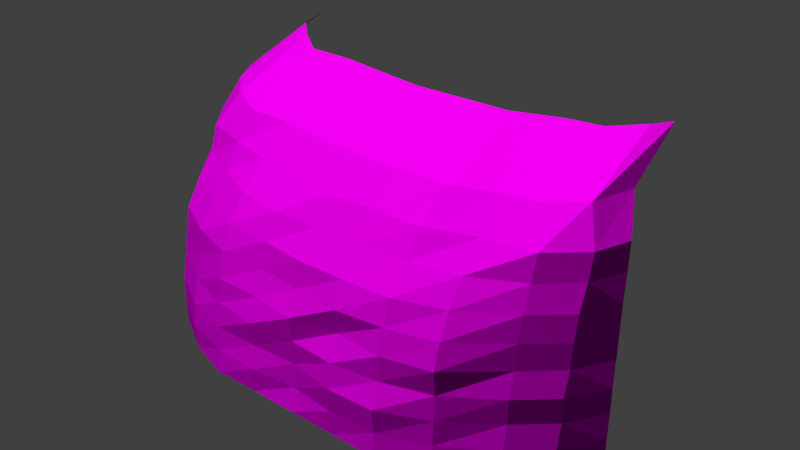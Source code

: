 # Source: decoration_rock_cliff_6.blend  (saved by Blender 2.70.0; exported with 4.5.12 LTS)
import bpy
from mathutils import Matrix  # noqa: F401  (used for matrix-valued properties, if any)

bpy.ops.wm.read_factory_settings(use_empty=True)
scene = bpy.context.scene
scene.name = 'Scene'

# ---- collections
col_collection_1 = bpy.data.collections.new('Collection 1'); scene.collection.children.link(col_collection_1)

# ---- images (referenced by path relative to the original .blend; pixels are not part of the script)
import os
ASSET_DIR = os.environ.get("B2B_ASSET_DIR", "")  # directory of the original .blend (textures are referenced by path, not embedded)
HERE = os.path.dirname(os.path.abspath(__file__))  # packed textures are extracted next to this script under _unpacked/

def load_image(name, relpath, width, height, colorspace="sRGB"):
    """Load a texture the original file referenced (path relative to the .blend, or extracted next to this script)."""
    p = next((c for c in (os.path.join(HERE, relpath), os.path.join(ASSET_DIR, relpath)) if relpath and os.path.exists(c)), "")
    if p:
        img = bpy.data.images.load(p, check_existing=True)
        img.name = name
    else:  # same state as the original file: an image datablock whose file is absent (Cycles renders it pink)
        img = bpy.data.images.new(name, width, height)
        img.source = "FILE"
        img.filepath = "//" + (relpath or name)
    img.colorspace_settings.name = colorspace
    return img
img_decoration_rock_cliff_5_diffuse_jpg = load_image('decoration_rock_cliff_5_diffuse.jpg', 'Texturen/decoration_rock_cliff_5_diffuse.jpg', 1024, 1024, 'sRGB')
img_decoration_rock_cliff_5_normal_jpg = load_image('decoration_rock_cliff_5_normal.jpg', 'Texturen/decoration_rock_cliff_5_normal.jpg', 1024, 1024, 'sRGB')

# ---- materials (node trees are filled in below, after node groups)
mat_decoration_rock_cliff_6 = bpy.data.materials.new('decoration_rock_cliff_6')
mat_decoration_rock_cliff_6.alpha_threshold = 0.0
mat_decoration_rock_cliff_6.roughness = 0.5
mat_decoration_rock_cliff_6.line_color = (0.0, 0.0, 0.0, 1.0)

# ---- material node trees
mat_decoration_rock_cliff_6.use_nodes = True; mat_decoration_rock_cliff_6.node_tree.nodes.clear()
_N = mat_decoration_rock_cliff_6.node_tree.nodes; _L = mat_decoration_rock_cliff_6.node_tree.links
n0 = _N.new('ShaderNodeOutputMaterial'); n0.name = 'Material Output'; n0.location = (300, 300)
n1 = _N.new('ShaderNodeBsdfDiffuse'); n1.name = 'Diffuse BSDF'; n1.location = (10, 300)
n2 = _N.new('ShaderNodeTexImage'); n2.name = 'Image Texture'; n2.location = (-479, 315)
n2.width = 140
n2.image = img_decoration_rock_cliff_5_diffuse_jpg
n3 = _N.new('ShaderNodeNormalMap'); n3.name = 'Normal Map'; n3.location = (-249, 91)
n4 = _N.new('ShaderNodeTexCoord'); n4.name = 'Texture Coordinate'; n4.location = (-701, 314)
n5 = _N.new('ShaderNodeTexImage'); n5.name = 'Image Texture.001'; n5.location = (-465, 77)
n5.width = 140
n5.image = img_decoration_rock_cliff_5_normal_jpg
_L.new(n1.outputs[0], n0.inputs[0])
_L.new(n4.outputs[2], n2.inputs[0])
_L.new(n4.outputs[2], n5.inputs[0])
_L.new(n2.outputs[0], n1.inputs[0])
_L.new(n5.outputs[0], n3.inputs[1])
_L.new(n3.outputs[0], n1.inputs[2])
n0.is_active_output = True

# ---- world
world_world = bpy.data.worlds.new('World'); scene.world = world_world
world_world.color = (0.05088, 0.05088, 0.05088)
world_world.use_sun_shadow = False
world_world.sun_shadow_jitter_overblur = 0.0
world_world.cycles.sampling_method = 'MANUAL'
world_world.cycles.sample_map_resolution = 256

# ---- meshes
me_plane = bpy.data.meshes.new('Plane')
me_plane.from_pydata([(-7.789, 0.07338, -1.332e-06), (7.818, 0.1861, -1.233e-06), (-7.789, 2.374, 7.811), (7.818, 1.582, 7.811), (-7.789, 0.4409, 3.905), (0.01457, -1.776, -1.094e-06), (7.818, 0.6599, 3.905), (0.01457, 0.5682, 7.811), (0.01457, -1.696, 3.905), (-7.789, 0.09165, 1.953), (3.916, -1.859, -1.167e-06), (7.818, 0.9349, 5.858), (-3.887, 1.208, 7.811), (-7.789, 1.273, 5.858), (-3.887, -1.751, -1.072e-06), (7.818, 0.4006, 1.953), (3.916, 0.6303, 7.811), (0.01457, -1.006, 5.858), (0.01457, -1.549, 1.953), (-3.887, -1.351, 3.905), (3.916, -1.497, 3.905), (3.916, -0.9186, 5.858), (-3.887, -0.653, 5.858), (-3.887, -1.615, 1.953), (3.916, -1.855, 1.953), (-7.789, 0.06424, 0.9764), (5.867, -1.142, -1.003e-06), (7.818, 1.322, 6.835), (-5.838, 1.722, 7.811), (-7.789, 2.048, 6.835), (-5.838, -1.094, -1.426e-06), (7.818, 0.2025, 0.9764), (5.867, 1.295, 7.811), (0.01457, -0.2014, 6.835), (0.01457, -1.591, 0.9764), (-5.838, -0.5427, 3.905), (1.965, -1.303, 3.905), (-7.789, 0.2962, 2.929), (1.965, -1.804, -1.119e-06), (7.818, 0.7554, 4.882), (-1.936, 0.8677, 7.811), (-7.789, 0.6419, 4.882), (-1.936, -1.743, -1.065e-06), (7.818, 0.3973, 2.929), (1.965, 0.6071, 7.811), (0.01457, -1.212, 4.882), (0.01457, -1.601, 2.929), (-1.936, -1.4, 3.905), (5.867, -1.038, 3.905), (3.916, -0.09415, 6.835), (3.916, -1.242, 4.882), (1.965, -1.005, 5.858), (5.867, -0.2989, 5.858), (-3.887, 0.1002, 6.835), (-3.887, -1.082, 4.882), (-5.838, 0.2638, 5.858), (-1.936, -0.7746, 5.858), (-3.887, -1.468, 2.929), (-3.887, -1.671, 0.9764), (-5.838, -1.075, 1.953), (-1.936, -1.62, 1.953), (3.916, -1.502, 2.929), (3.916, -1.78, 0.9764), (1.965, -1.911, 1.953), (5.867, -1.009, 1.953), (5.867, 0.3217, 6.835), (-1.936, -0.2201, 6.835), (-1.936, -1.735, 2.929), (5.867, -0.9334, 2.929), (1.965, -0.2012, 6.835), (1.965, -1.445, 4.882), (5.867, -0.7529, 4.882), (-5.838, 1.02, 6.835), (-5.838, -0.4179, 4.882), (-1.936, -1.033, 4.882), (-5.838, -0.8203, 2.929), (-5.838, -1.165, 0.9764), (-1.936, -1.801, 0.9764), (1.965, -1.75, 2.929), (1.965, -1.83, 0.9764), (5.867, -1.041, 0.9764), (9.138, 1.376, -1.585e-06), (9.138, 2.773, 7.811), (9.138, 1.85, 3.905), (9.138, 2.125, 5.858), (9.138, 1.591, 1.953), (9.138, 2.512, 6.835), (9.138, 1.393, 0.9764), (9.138, 1.946, 4.882), (9.138, 1.587, 2.929), (10.16, 2.857, -1.681e-06), (9.638, 4.16, 7.811), (9.98, 3.299, 3.905), (9.878, 3.556, 5.858), (10.08, 3.057, 1.953), (9.735, 3.917, 6.835), (10.15, 2.872, 0.9764), (9.945, 3.388, 4.882), (10.08, 3.054, 2.929), (-8.933, 1.462, -1.51e-06), (-8.933, 3.763, 7.811), (-8.933, 1.829, 3.905), (-8.933, 1.48, 1.953), (-8.933, 2.662, 5.858), (-8.933, 1.453, 0.9764), (-8.933, 3.437, 6.835), (-8.933, 1.685, 2.929), (-8.933, 2.03, 4.882), (-9.725, 3.077, -1.953e-06), (-9.725, 5.378, 7.811), (-9.725, 3.445, 3.905), (-9.725, 3.095, 1.953), (-9.725, 4.277, 5.858), (-9.725, 3.068, 0.9764), (-9.725, 5.052, 6.835), (-9.725, 3.3, 2.929), (-9.725, 3.646, 4.882), (0.01457, 1.87, 8.864), (-3.887, 2.509, 8.864), (3.916, 1.932, 8.864), (-5.838, 2.56, 8.864), (5.867, 2.596, 8.864), (-1.936, 2.169, 8.864), (1.965, 1.909, 8.864), (7.199, 2.807, 8.87), (8.519, 3.455, 9.092), (9.019, 5.226, 9.092), (-7.306, 3.324, 9.047), (-8.482, 4.436, 9.047), (-9.241, 5.701, 9.047), (0.01457, 5.315, 10.41), (-3.887, 5.955, 10.41), (3.916, 5.378, 10.41), (-5.838, 6.006, 10.41), (5.867, 6.042, 10.41), (-1.936, 5.615, 10.41), (1.965, 5.354, 10.41), (7.199, 6.252, 10.41), (8.519, 6.901, 10.63), (9.019, 7.606, 10.63), (-6.923, 6.769, 10.59), (-8.067, 7.882, 10.59), (-8.859, 10.05, 10.59)], [], [(65, 27, 3, 32), (66, 33, 7, 40), (67, 46, 8, 47), (68, 43, 6, 48), (69, 49, 16, 44), (70, 50, 21, 51), (71, 39, 11, 52), (72, 53, 12, 28), (73, 54, 22, 55), (74, 45, 17, 56), (75, 57, 19, 35), (76, 58, 23, 59), (77, 34, 18, 60), (78, 61, 20, 36), (79, 62, 24, 63), (80, 31, 15, 64), (49, 65, 32, 16), (21, 52, 65, 49), (52, 11, 27, 65), (53, 66, 40, 12), (22, 56, 66, 53), (56, 17, 33, 66), (57, 67, 47, 19), (23, 60, 67, 57), (60, 18, 46, 67), (61, 68, 48, 20), (24, 64, 68, 61), (64, 15, 43, 68), (33, 69, 44, 7), (17, 51, 69, 33), (51, 21, 49, 69), (45, 70, 51, 17), (8, 36, 70, 45), (36, 20, 50, 70), (50, 71, 52, 21), (20, 48, 71, 50), (48, 6, 39, 71), (29, 72, 28, 2), (13, 55, 72, 29), (55, 22, 53, 72), (41, 73, 55, 13), (4, 35, 73, 41), (35, 19, 54, 73), (54, 74, 56, 22), (19, 47, 74, 54), (47, 8, 45, 74), (37, 75, 35, 4), (9, 59, 75, 37), (59, 23, 57, 75), (25, 76, 59, 9), (0, 30, 76, 25), (30, 14, 58, 76), (58, 77, 60, 23), (14, 42, 77, 58), (42, 5, 34, 77), (46, 78, 36, 8), (18, 63, 78, 46), (63, 24, 61, 78), (34, 79, 63, 18), (5, 38, 79, 34), (38, 10, 62, 79), (62, 80, 64, 24), (10, 26, 80, 62), (26, 1, 31, 80), (43, 15, 85, 89), (11, 39, 88, 84), (15, 31, 87, 85), (27, 11, 84, 86), (6, 43, 89, 83), (39, 6, 83, 88), (31, 1, 81, 87), (3, 27, 86, 82), (89, 85, 94, 98), (84, 88, 97, 93), (85, 87, 96, 94), (86, 84, 93, 95), (83, 89, 98, 92), (88, 83, 92, 97), (87, 81, 90, 96), (82, 86, 95, 91), (41, 13, 103, 107), (9, 37, 106, 102), (13, 29, 105, 103), (25, 9, 102, 104), (4, 41, 107, 101), (37, 4, 101, 106), (29, 2, 100, 105), (0, 25, 104, 99), (107, 103, 112, 116), (102, 106, 115, 111), (103, 105, 114, 112), (104, 102, 111, 113), (101, 107, 116, 110), (106, 101, 110, 115), (105, 100, 109, 114), (99, 104, 113, 108), (44, 16, 119, 123), (12, 40, 122, 118), (16, 32, 121, 119), (28, 12, 118, 120), (7, 44, 123, 117), (40, 7, 117, 122), (82, 91, 126, 125), (3, 82, 125, 124), (3, 124, 121, 32), (109, 100, 128, 129), (100, 2, 127, 128), (2, 28, 120, 127), (127, 120, 133, 140), (129, 128, 141, 142), (128, 127, 140, 141), (121, 124, 137, 134), (125, 126, 139, 138), (124, 125, 138, 137), (123, 119, 132, 136), (118, 122, 135, 131), (119, 121, 134, 132), (120, 118, 131, 133), (117, 123, 136, 130), (122, 117, 130, 135)])
_uv = me_plane.uv_layers.new(name='UVMap')
_uv.uv.foreach_set('vector', [0.7664, 0.5001, 0.8516, 0.5234, 0.8382, 0.5871, 0.7673, 0.5773, 0.4792, 0.4837, 0.5502, 0.4852, 0.5485, 0.5568, 0.4756, 0.5631, 0.4775, 0.2144, 0.5537, 0.2134, 0.553, 0.2794, 0.478, 0.2828, 0.7921, 0.2311, 0.8978, 0.2475, 0.8923, 0.319, 0.7779, 0.2971, 0.6214, 0.4867, 0.6927, 0.4902, 0.6907, 0.5605, 0.6199, 0.559, 0.6262, 0.3491, 0.6975, 0.3541, 0.6933, 0.4182, 0.6231, 0.4145, 0.7728, 0.3632, 0.8772, 0.387, 0.8625, 0.4543, 0.7691, 0.4305, 0.3228, 0.508, 0.4064, 0.489, 0.4012, 0.5697, 0.3245, 0.5811, 0.3276, 0.3614, 0.4069, 0.3512, 0.4083, 0.4177, 0.3247, 0.4336, 0.4792, 0.3502, 0.5529, 0.3482, 0.5524, 0.413, 0.4801, 0.4157, 0.3153, 0.2258, 0.3999, 0.218, 0.4039, 0.2853, 0.3188, 0.2954, 0.3059, 0.08363, 0.392, 0.0766, 0.3966, 0.1481, 0.3124, 0.1549, 0.4737, 0.0735, 0.5553, 0.07438, 0.5543, 0.145, 0.4756, 0.1451, 0.6303, 0.2155, 0.7087, 0.2214, 0.7018, 0.289, 0.6282, 0.285, 0.6375, 0.07569, 0.7192, 0.0804, 0.711, 0.1507, 0.6342, 0.1468, 0.8108, 0.08936, 0.9184, 0.1033, 0.9129, 0.1768, 0.8014, 0.1609, 0.6927, 0.4902, 0.7664, 0.5001, 0.7673, 0.5773, 0.6907, 0.5605, 0.6933, 0.4182, 0.7691, 0.4305, 0.7664, 0.5001, 0.6927, 0.4902, 0.7691, 0.4305, 0.8625, 0.4543, 0.8516, 0.5234, 0.7664, 0.5001, 0.4064, 0.489, 0.4792, 0.4837, 0.4756, 0.5631, 0.4012, 0.5697, 0.4083, 0.4177, 0.4801, 0.4157, 0.4792, 0.4837, 0.4064, 0.489, 0.4801, 0.4157, 0.5524, 0.413, 0.5502, 0.4852, 0.4792, 0.4837, 0.3999, 0.218, 0.4775, 0.2144, 0.478, 0.2828, 0.4039, 0.2853, 0.3966, 0.1481, 0.4756, 0.1451, 0.4775, 0.2144, 0.3999, 0.218, 0.4756, 0.1451, 0.5543, 0.145, 0.5537, 0.2134, 0.4775, 0.2144, 0.7087, 0.2214, 0.7921, 0.2311, 0.7779, 0.2971, 0.7018, 0.289, 0.711, 0.1507, 0.8014, 0.1609, 0.7921, 0.2311, 0.7087, 0.2214, 0.8014, 0.1609, 0.9129, 0.1768, 0.8978, 0.2475, 0.7921, 0.2311, 0.5502, 0.4852, 0.6214, 0.4867, 0.6199, 0.559, 0.5485, 0.5568, 0.5524, 0.413, 0.6231, 0.4145, 0.6214, 0.4867, 0.5502, 0.4852, 0.6231, 0.4145, 0.6933, 0.4182, 0.6927, 0.4902, 0.6214, 0.4867, 0.5529, 0.3482, 0.6262, 0.3491, 0.6231, 0.4145, 0.5524, 0.413, 0.553, 0.2794, 0.6282, 0.285, 0.6262, 0.3491, 0.5529, 0.3482, 0.6282, 0.285, 0.7018, 0.289, 0.6975, 0.3541, 0.6262, 0.3491, 0.6975, 0.3541, 0.7728, 0.3632, 0.7691, 0.4305, 0.6933, 0.4182, 0.7018, 0.289, 0.7779, 0.2971, 0.7728, 0.3632, 0.6975, 0.3541, 0.7779, 0.2971, 0.8923, 0.319, 0.8772, 0.387, 0.7728, 0.3632, 0.2325, 0.5297, 0.3228, 0.508, 0.3245, 0.5811, 0.2462, 0.5971, 0.2356, 0.4518, 0.3247, 0.4336, 0.3228, 0.508, 0.2325, 0.5297, 0.3247, 0.4336, 0.4083, 0.4177, 0.4064, 0.489, 0.3228, 0.508, 0.2376, 0.3784, 0.3276, 0.3614, 0.3247, 0.4336, 0.2356, 0.4518, 0.2274, 0.3102, 0.3188, 0.2954, 0.3276, 0.3614, 0.2376, 0.3784, 0.3188, 0.2954, 0.4039, 0.2853, 0.4069, 0.3512, 0.3276, 0.3614, 0.4069, 0.3512, 0.4792, 0.3502, 0.4801, 0.4157, 0.4083, 0.4177, 0.4039, 0.2853, 0.478, 0.2828, 0.4792, 0.3502, 0.4069, 0.3512, 0.478, 0.2828, 0.553, 0.2794, 0.5529, 0.3482, 0.4792, 0.3502, 0.2171, 0.2403, 0.3153, 0.2258, 0.3188, 0.2954, 0.2274, 0.3102, 0.2109, 0.1684, 0.3124, 0.1549, 0.3153, 0.2258, 0.2171, 0.2403, 0.3124, 0.1549, 0.3966, 0.1481, 0.3999, 0.218, 0.3153, 0.2258, 0.1991, 0.09631, 0.3059, 0.08363, 0.3124, 0.1549, 0.2109, 0.1684, 0.1862, 0.02236, 0.2949, 0.009703, 0.3059, 0.08363, 0.1991, 0.09631, 0.2949, 0.009703, 0.3879, 0.002486, 0.392, 0.0766, 0.3059, 0.08363, 0.392, 0.0766, 0.4737, 0.0735, 0.4756, 0.1451, 0.3966, 0.1481, 0.3879, 0.002486, 0.4723, 9.993e-05, 0.4737, 0.0735, 0.392, 0.0766, 0.4723, 9.993e-05, 0.5567, 9.993e-05, 0.5553, 0.07438, 0.4737, 0.0735, 0.5537, 0.2134, 0.6303, 0.2155, 0.6282, 0.285, 0.553, 0.2794, 0.5543, 0.145, 0.6342, 0.1468, 0.6303, 0.2155, 0.5537, 0.2134, 0.6342, 0.1468, 0.711, 0.1507, 0.7087, 0.2214, 0.6303, 0.2155, 0.5553, 0.07438, 0.6375, 0.07569, 0.6342, 0.1468, 0.5543, 0.145, 0.5567, 9.993e-05, 0.6411, 0.002256, 0.6375, 0.07569, 0.5553, 0.07438, 0.6411, 0.002256, 0.725, 0.006802, 0.7192, 0.0804, 0.6375, 0.07569, 0.7192, 0.0804, 0.8108, 0.08936, 0.8014, 0.1609, 0.711, 0.1507, 0.725, 0.006802, 0.818, 0.01552, 0.8108, 0.08936, 0.7192, 0.0804, 0.818, 0.01552, 0.9308, 0.03001, 0.9184, 0.1033, 0.8108, 0.08936, 0.8978, 0.2475, 0.9129, 0.1768, 0.999, 0.1914, 0.9821, 0.263, 0.8625, 0.4543, 0.8772, 0.387, 0.9579, 0.4074, 0.9409, 0.4774, 0.9129, 0.1768, 0.9184, 0.1033, 1.005, 0.1169, 0.999, 0.1914, 0.8516, 0.5234, 0.8625, 0.4543, 0.9409, 0.4774, 0.9288, 0.5493, 0.8923, 0.319, 0.8978, 0.2475, 0.9821, 0.263, 0.9753, 0.3367, 0.8772, 0.387, 0.8923, 0.319, 0.9753, 0.3367, 0.9579, 0.4074, 0.9184, 0.1033, 0.9308, 0.03001, 1.019, 0.04326, 1.005, 0.1169, 0.8382, 0.5871, 0.8516, 0.5234, 0.9288, 0.5493, 0.9064, 0.6162, 0.9821, 0.263, 0.999, 0.1914, 1.091, 0.2085, 1.073, 0.2818, 0.9409, 0.4774, 0.9579, 0.4074, 1.043, 0.4315, 1.022, 0.5051, 0.999, 0.1914, 1.005, 0.1169, 1.1, 0.1332, 1.091, 0.2085, 0.9288, 0.5493, 0.9409, 0.4774, 1.022, 0.5051, 1.004, 0.5814, 0.9753, 0.3367, 0.9821, 0.263, 1.073, 0.2818, 1.063, 0.358, 0.9579, 0.4074, 0.9753, 0.3367, 1.063, 0.358, 1.043, 0.4315, 1.005, 0.1169, 1.019, 0.04326, 1.115, 0.05908, 1.1, 0.1332, 0.9064, 0.6162, 0.9288, 0.5493, 1.004, 0.5814, 0.9736, 0.6533, 0.2376, 0.3784, 0.2356, 0.4518, 0.1528, 0.4788, 0.1544, 0.4011, 0.2109, 0.1684, 0.2171, 0.2403, 0.128, 0.2577, 0.1206, 0.1837, 0.2356, 0.4518, 0.2325, 0.5297, 0.1497, 0.56, 0.1528, 0.4788, 0.1991, 0.09631, 0.2109, 0.1684, 0.1206, 0.1837, 0.1065, 0.1104, 0.2274, 0.3102, 0.2376, 0.3784, 0.1544, 0.4011, 0.1409, 0.3298, 0.2171, 0.2403, 0.2274, 0.3102, 0.1409, 0.3298, 0.128, 0.2577, 0.2325, 0.5297, 0.2462, 0.5971, 0.1707, 0.6301, 0.1497, 0.56, 0.1862, 0.02236, 0.1991, 0.09631, 0.1065, 0.1104, 0.09141, 0.0362, 0.1544, 0.4011, 0.1528, 0.4788, 0.06214, 0.5133, 0.06201, 0.4301, 0.1206, 0.1837, 0.128, 0.2577, 0.03108, 0.2791, 0.02263, 0.2023, 0.1528, 0.4788, 0.1497, 0.56, 0.06154, 0.6, 0.06214, 0.5133, 0.1065, 0.1104, 0.1206, 0.1837, 0.02263, 0.2023, 0.007229, 0.1271, 0.1409, 0.3298, 0.1544, 0.4011, 0.06201, 0.4301, 0.04591, 0.3546, 0.128, 0.2577, 0.1409, 0.3298, 0.04591, 0.3546, 0.03108, 0.2791, 0.1497, 0.56, 0.1707, 0.6301, 0.08822, 0.6743, 0.06154, 0.6, 0.09141, 0.0362, 0.1065, 0.1104, 0.007229, 0.1271, -0.008522, 0.05228, 0.6199, 0.559, 0.6907, 0.5605, 0.6913, 0.6492, 0.6188, 0.6487, 0.4012, 0.5697, 0.4756, 0.5631, 0.4722, 0.6539, 0.397, 0.6615, 0.6907, 0.5605, 0.7673, 0.5773, 0.7678, 0.6691, 0.6913, 0.6492, 0.3245, 0.5811, 0.4012, 0.5697, 0.397, 0.6615, 0.3242, 0.6599, 0.5485, 0.5568, 0.6199, 0.559, 0.6188, 0.6487, 0.5462, 0.6463, 0.4756, 0.5631, 0.5485, 0.5568, 0.5462, 0.6463, 0.4722, 0.6539, 0.9064, 0.6162, 0.9736, 0.6533, 0.9396, 0.7619, 0.8725, 0.7032, 0.8382, 0.5871, 0.9064, 0.6162, 0.8725, 0.7032, 0.8198, 0.6742, 0.8382, 0.5871, 0.8198, 0.6742, 0.7678, 0.6691, 0.7673, 0.5773, 0.08822, 0.6743, 0.1707, 0.6301, 0.2022, 0.7182, 0.1429, 0.7587, 0.1707, 0.6301, 0.2462, 0.5971, 0.2645, 0.6872, 0.2022, 0.7182, 0.2462, 0.5971, 0.3245, 0.5811, 0.3242, 0.6599, 0.2645, 0.6872, 0.2645, 0.6872, 0.3242, 0.6599, 0.2971, 0.8502, 0.2444, 0.8826, 0.1429, 0.7587, 0.2022, 0.7182, 0.1764, 0.9201, 0.08764, 0.9999, 0.2022, 0.7182, 0.2645, 0.6872, 0.2444, 0.8826, 0.1764, 0.9201, 0.7678, 0.6691, 0.8198, 0.6742, 0.8374, 0.8685, 0.7829, 0.8636, 0.8725, 0.7032, 0.9396, 0.7619, 0.9314, 0.9265, 0.8982, 0.8998, 0.8198, 0.6742, 0.8725, 0.7032, 0.8982, 0.8998, 0.8374, 0.8685, 0.6188, 0.6487, 0.6913, 0.6492, 0.6991, 0.8411, 0.6193, 0.8418, 0.397, 0.6615, 0.4722, 0.6539, 0.4588, 0.8482, 0.3777, 0.8561, 0.6913, 0.6492, 0.7678, 0.6691, 0.7829, 0.8636, 0.6991, 0.8411, 0.3242, 0.6599, 0.397, 0.6615, 0.3777, 0.8561, 0.2971, 0.8502, 0.5462, 0.6463, 0.6188, 0.6487, 0.6193, 0.8418, 0.5399, 0.8397, 0.4722, 0.6539, 0.5462, 0.6463, 0.5399, 0.8397, 0.4588, 0.8482])
me_plane.materials.append(mat_decoration_rock_cliff_6)
me_plane.use_remesh_preserve_volume = False
me_plane.use_remesh_preserve_attributes = False
me_plane.use_mirror_vertex_groups = False
me_plane.update()

# ---- objects
ob_plane = bpy.data.objects.new('Plane', me_plane)

# ---- transforms, parenting, visibility, modifiers, constraints
ob_plane.location = (0.0, 0.0, 0.0)
ob_plane.lineart.crease_threshold = 0.0

# ---- collection membership
col_collection_1.objects.link(ob_plane)

# ---- scene / render settings (as saved in the file)
scene.frame_start = 1; scene.frame_end = 250; scene.frame_set(1)
scene.render.engine = 'CYCLES'
scene.render.resolution_percentage = 50
scene.render.dither_intensity = 0.0
scene.cycles.use_denoising = False
scene.cycles.samples = 10
scene.cycles.sampling_pattern = 'TABULATED_SOBOL'
scene.cycles.light_sampling_threshold = 0.0
scene.cycles.use_adaptive_sampling = False
scene.cycles.use_light_tree = False
scene.cycles.blur_glossy = 0.0
scene.cycles.volume_bounces = 1
scene.cycles.pixel_filter_type = 'GAUSSIAN'
scene.cycles.sample_clamp_indirect = 0.0
scene.view_settings.view_transform = 'Standard'
bpy.context.view_layer.update()

# ---- added for rendering (the .blend has no active camera and no usable light): camera, sun
cam_auto = bpy.data.cameras.new('AutoCamera')
cam_auto.lens = 50.0
cam_auto.sensor_width = 36.0
cam_auto.clip_end = 1000.0
ob_auto_camera = bpy.data.objects.new('AutoCamera', cam_auto)
scene.collection.objects.link(ob_auto_camera)
ob_auto_camera.location = (23.8274, -24.2668, 24.2064)
ob_auto_camera.rotation_euler = (1.09748, -7.21219e-08, 0.694738)
scene.camera = ob_auto_camera
light_auto_sun = bpy.data.lights.new('AutoSun', 'SUN')
light_auto_sun.energy = 3.0
light_auto_sun.angle = 0.0523599
ob_auto_sun = bpy.data.objects.new('AutoSun', light_auto_sun)
scene.collection.objects.link(ob_auto_sun)
ob_auto_sun.rotation_euler = (0.872665, 0.174533, 0.523599)
bpy.context.view_layer.update()
